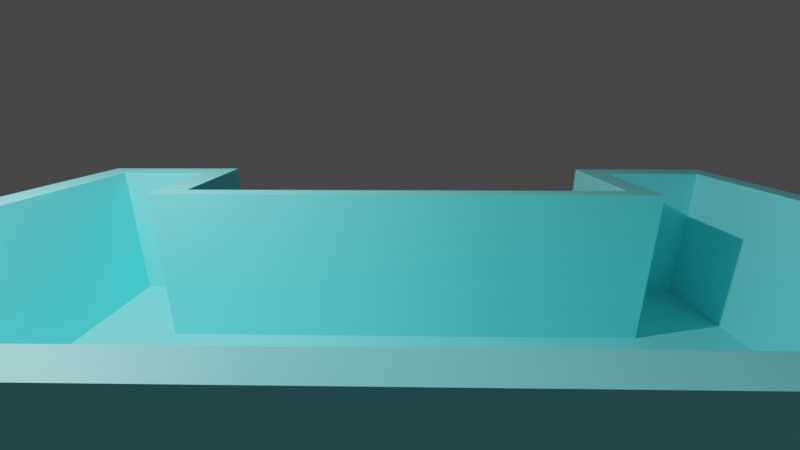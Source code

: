 # Source: building.blend  (saved by Blender 3.4.6; exported with 4.5.12 LTS)
import bpy
from mathutils import Matrix  # noqa: F401  (used for matrix-valued properties, if any)

bpy.ops.wm.read_factory_settings(use_empty=True)
scene = bpy.context.scene
scene.name = 'Scene'

# ---- collections
col_collection = bpy.data.collections.new('Collection'); scene.collection.children.link(col_collection)

# ---- materials (node trees are filled in below, after node groups)
mat_material_001 = bpy.data.materials.new('Material.001')
mat_material_001.use_transparent_shadow = False

# ---- material node trees
mat_material_001.use_nodes = True; mat_material_001.node_tree.nodes.clear()
_N = mat_material_001.node_tree.nodes; _L = mat_material_001.node_tree.links
n0 = _N.new('ShaderNodeBsdfPrincipled'); n0.name = 'Principled BSDF'; n0.location = (10, 300)
n0.distribution = 'GGX'
n0.subsurface_method = 'RANDOM_WALK_SKIN'
n0.inputs[0].default_value = (0.2596, 0.9713, 1.0, 1.0)
n0.inputs[3].default_value = 1.45
n0.inputs[27].default_value = (0.0, 0.0, 0.0, 1.0)
n0.inputs[28].default_value = 1.0
n1 = _N.new('ShaderNodeOutputMaterial'); n1.name = 'Material Output'; n1.location = (300, 300)
_L.new(n0.outputs[0], n1.inputs[0])
n1.is_active_output = True

# ---- world
world_world = bpy.data.worlds.new('World'); scene.world = world_world
world_world.use_nodes = True; world_world.node_tree.nodes.clear()
_N = world_world.node_tree.nodes; _L = world_world.node_tree.links
n0 = _N.new('ShaderNodeOutputWorld'); n0.name = 'World Output'; n0.location = (300, 300)
n1 = _N.new('ShaderNodeBackground'); n1.name = 'Background'; n1.location = (10, 300)
n1.inputs[0].default_value = (0.05088, 0.05088, 0.05088, 1.0)
_L.new(n1.outputs[0], n0.inputs[0])
n0.is_active_output = True
world_world.color = (0.05088, 0.05088, 0.05088)
world_world.use_sun_shadow = False
world_world.sun_shadow_jitter_overblur = 0.0

# ---- cameras
cam_camera = bpy.data.cameras.new('Camera')
cam_camera.clip_end = 100.0
cam_camera.lens = 17.72
cam_camera.ortho_scale = 7.314

# ---- lights
light_light = bpy.data.lights.new('Light', 'POINT')
light_light.transmission_factor = 0.0
light_light.energy = 1000.0
light_light.shadow_soft_size = 0.1
light_light.shadow_maximum_resolution = 0.006
light_light.use_absolute_resolution = True

# ---- meshes
me_plane = bpy.data.meshes.new('Plane')
me_plane.from_pydata([(-1.0, -0.9747, 0.0), (1.0, -0.9747, 0.0), (-1.0, 1.0, 0.0), (1.0, 1.0, 0.0), (-1.0, 0.8987, 0.0), (1.0, 0.8987, 0.0), (-1.0, -0.8228, 0.0), (1.0, -0.8228, 0.0), (1.0, -0.3671, 0.0), (-1.0, -0.3671, 0.0), (1.0, -0.2785, 0.0), (-1.0, -0.2785, 0.0), (-0.9444, -0.9747, 0.0), (-0.9444, 1.0, 0.0), (-0.9444, 0.8987, 0.0), (-0.9444, -0.8228, 0.0), (-0.9444, -0.3671, 0.0), (-0.9444, -0.2785, 0.0), (1.0, 0.6428, 0.0), (-1.0, 0.6428, 0.0), (-0.9444, 0.6428, 0.0), (-1.0, 0.2205, 0.0), (1.0, 0.2205, 0.0), (-0.9444, 0.2205, 0.0), (-0.6597, -0.9747, 0.0), (-0.6597, 1.0, 0.0), (-0.6597, 0.8987, 0.0), (-0.6597, -0.8228, 0.0), (-0.6597, -0.3671, 0.0), (-0.6597, -0.2785, 0.0), (-0.6597, 0.6428, 0.0), (-0.6597, 0.2205, 0.0), (-0.5906, -0.9747, 0.0), (-0.5906, 1.0, 0.0), (-0.5906, 0.8987, 0.0), (-0.5906, -0.8228, 0.0), (-0.5906, -0.3671, 0.0), (-0.5906, -0.2785, 0.0), (-0.5906, 0.6428, 0.0), (-0.5906, 0.2205, 0.0), (0.917, -0.9747, 0.0), (0.917, 1.0, 0.0), (0.917, 0.8987, 0.0), (0.917, -0.8228, 0.0), (0.917, -0.3671, 0.0), (0.917, -0.2785, 0.0), (0.917, 0.6428, 0.0), (0.917, 0.2205, 0.0), (0.6542, 1.0, 0.0), (0.6542, 0.8987, 0.0), (0.6542, -0.8228, 0.0), (0.6542, -0.3671, 0.0), (0.6542, -0.2785, 0.0), (0.6542, 0.6428, 0.0), (0.6542, 0.2205, 0.0), (0.6542, -0.9747, 0.0), (0.5782, 1.0, 0.0), (0.5782, 0.8987, 0.0), (0.5782, -0.8228, 0.0), (0.5782, -0.3671, 0.0), (0.5782, -0.2785, 0.0), (0.5782, 0.6428, 0.0), (0.5782, 0.2205, 0.0), (0.5782, -0.9747, 0.0), (-1.0, -0.8228, 0.7142), (-1.0, -0.9747, 0.7142), (0.917, -0.9747, 0.7142), (1.0, -0.9747, 0.7142), (1.0, 0.8987, 0.7142), (1.0, 1.0, 0.7142), (-0.9444, 1.0, 0.7142), (-1.0, 1.0, 0.7142), (-1.0, 0.8987, 0.7142), (1.0, 0.6428, 0.7142), (-0.9444, 0.8987, 0.7142), (-1.0, -0.3671, 0.7142), (1.0, -0.8228, 0.7142), (-0.9444, -0.8228, 0.7142), (1.0, -0.3671, 0.7142), (-1.0, -0.2785, 0.7142), (-0.9444, -0.3671, 0.7142), (1.0, -0.2785, 0.7142), (-1.0, 0.2205, 0.7142), (-0.9444, -0.2785, 0.7142), (-0.9444, -0.9747, 0.7142), (-0.6597, 1.0, 0.7142), (-0.6597, 0.8987, 0.7142), (-0.6597, -0.8228, 0.7142), (-0.9444, 0.6428, 0.7142), (1.0, 0.2205, 0.7142), (-1.0, 0.6428, 0.7142), (-0.9444, 0.2205, 0.7142), (-0.6597, -0.9747, 0.7142), (-0.5906, 1.0, 0.7142), (-0.5906, 0.8987, 0.7142), (-0.5906, -0.8228, 0.7142), (-0.5906, -0.3671, 0.7142), (-0.6597, -0.3671, 0.7142), (-0.5906, -0.2785, 0.7142), (-0.6597, -0.2785, 0.7142), (-0.5906, -0.9747, 0.7142), (0.5782, 1.0, 0.7142), (0.5782, 0.8987, 0.7142), (0.5782, -0.3671, 0.7142), (0.5782, -0.2785, 0.7142), (0.6542, -0.9747, 0.7142), (0.917, 1.0, 0.7142), (0.917, 0.8987, 0.7142), (0.917, -0.8228, 0.7142), (0.917, -0.3671, 0.7142), (0.917, -0.2785, 0.7142), (0.917, 0.6428, 0.7142), (0.917, 0.2205, 0.7142), (0.6542, 1.0, 0.7142), (0.6542, 0.8987, 0.7142), (0.6542, -0.8228, 0.7142), (0.5782, -0.9747, 0.7142), (0.6542, -0.3671, 0.7142), (0.6542, -0.2785, 0.7142), (0.5782, -0.8228, 0.7142), (0.917, -0.9747, 0.4758), (1.0, -0.9747, 0.4758), (1.0, 0.2205, 0.4758), (1.0, 0.6428, 0.4758), (0.5782, 1.0, 0.4758), (-0.5906, 1.0, 0.4758), (-1.0, -0.8228, 0.4758), (-1.0, -0.9747, 0.4758), (-0.6597, -0.9747, 0.4758), (-0.5906, -0.9747, 0.4758), (-1.0, 0.6428, 0.4758), (-1.0, 0.8987, 0.4758), (1.0, 1.0, 0.4758), (1.0, 0.8987, 0.4758), (-1.0, 1.0, 0.4758), (-0.9444, 1.0, 0.4758), (0.5782, -0.8228, 0.4758), (0.5782, -0.3671, 0.4758), (0.6542, 1.0, 0.4758), (0.917, 1.0, 0.4758), (-0.5906, -0.3671, 0.4758), (0.5782, -0.9747, 0.4758), (-1.0, 0.2205, 0.4758), (1.0, -0.2785, 0.4758), (-1.0, -0.3671, 0.4758), (1.0, -0.8228, 0.4758), (1.0, -0.3671, 0.4758), (0.6542, -0.9747, 0.4758), (-0.5906, -0.8228, 0.4758), (-0.9444, -0.9747, 0.4758), (-1.0, -0.2785, 0.4758), (-0.6597, 1.0, 0.4758), (1.0, 0.5789, 0.0), (-0.9444, 0.5789, 0.0), (-1.0, 0.5789, 0.0), (-0.6597, 0.5789, 0.0), (-0.5906, 0.5789, 0.0), (0.917, 0.5789, 0.0), (0.6542, 0.5789, 0.0), (0.5782, 0.5789, 0.0), (1.0, 0.5789, 0.7142), (-0.9444, 0.5789, 0.7142), (-1.0, 0.5789, 0.7142), (0.917, 0.5789, 0.7142), (-1.0, 0.5789, 0.4758), (1.0, 0.5789, 0.4758), (-1.0, 0.3076, 0.0), (-1.0, 0.3076, 0.7142), (1.0, 0.3076, 0.4758), (1.0, 0.3076, 0.0), (-0.9444, 0.3076, 0.0), (-0.6597, 0.3076, 0.0), (-0.5906, 0.3076, 0.0), (0.917, 0.3076, 0.0), (0.6542, 0.3076, 0.0), (0.5782, 0.3076, 0.0), (1.0, 0.3076, 0.7142), (-0.9444, 0.3076, 0.7142), (0.917, 0.3076, 0.7142), (-1.0, 0.3076, 0.4758), (0.917, 0.8987, 0.4945), (0.917, -0.8228, 0.4945), (-0.9444, 0.6428, 0.4945), (-0.9444, 0.8987, 0.4945), (0.917, -0.3671, 0.4945), (0.917, 0.6428, 0.4945), (0.917, 0.2205, 0.4945), (0.917, -0.2785, 0.4945), (0.6542, -0.2785, 0.4945), (0.5782, -0.2785, 0.4945), (-0.9444, -0.3671, 0.4945), (-0.9444, -0.2785, 0.4945), (-0.6597, -0.2785, 0.4945), (-0.6597, -0.3671, 0.4945), (0.5782, 0.8987, 0.4945), (0.6542, 0.8987, 0.4945), (-0.6597, -0.8228, 0.4945), (-0.9444, -0.8228, 0.4945), (-0.5906, 0.8987, 0.4945), (-0.9444, 0.2205, 0.4945), (-0.5906, -0.2785, 0.4945), (0.6542, -0.8228, 0.4945), (-0.6597, 0.8987, 0.4945), (0.6542, -0.3671, 0.4945), (0.917, 0.5789, 0.4945), (-0.9444, 0.5789, 0.4945), (-0.9444, 0.3076, 0.4945), (0.917, 0.3076, 0.4945)], [], [(136, 141, 116, 119), (134, 131, 72, 71), (140, 137, 103, 96), (139, 138, 113, 106), (137, 136, 119, 103), (135, 134, 71, 70), (205, 182, 88, 161), (133, 132, 69, 68), (131, 130, 90, 72), (198, 194, 102, 94), (180, 185, 111, 107), (120, 121, 67, 66), (165, 123, 73, 160), (124, 125, 93, 101), (17, 29, 31, 23), (153, 155, 30, 20), (16, 28, 29, 17), (15, 27, 28, 16), (126, 127, 65, 64), (20, 30, 26, 14), (128, 129, 100, 92), (29, 37, 39, 31), (155, 156, 38, 30), (184, 181, 108, 109), (182, 183, 74, 88), (187, 184, 109, 110), (30, 38, 34, 26), (207, 186, 112, 178), (52, 45, 47, 54), (158, 157, 46, 53), (51, 44, 45, 52), (50, 43, 44, 51), (197, 190, 80, 77), (53, 46, 42, 49), (186, 187, 110, 112), (188, 189, 104, 118), (61, 53, 49, 57), (190, 191, 83, 80), (193, 196, 87, 97), (192, 193, 97, 99), (159, 158, 53, 61), (60, 52, 54, 62), (37, 60, 62, 39), (156, 159, 61, 38), (194, 195, 114, 102), (35, 58, 59, 36), (32, 63, 58, 35), (38, 61, 57, 34), (196, 197, 77, 87), (107, 68, 69, 106), (111, 73, 68, 107), (66, 67, 76, 108), (108, 76, 78, 109), (109, 78, 81, 110), (75, 80, 83, 79), (64, 77, 80, 75), (65, 84, 77, 64), (90, 88, 74, 72), (72, 74, 70, 71), (162, 161, 88, 90), (163, 160, 73, 111), (110, 81, 89, 112), (79, 83, 91, 82), (84, 92, 87, 77), (74, 86, 85, 70), (97, 96, 98, 99), (87, 95, 96, 97), (92, 100, 95, 87), (86, 94, 93, 85), (105, 66, 108, 115), (114, 107, 106, 113), (102, 114, 113, 101), (116, 105, 115, 119), (119, 115, 117, 103), (103, 117, 118, 104), (96, 103, 104, 98), (94, 102, 101, 93), (195, 180, 107, 114), (189, 200, 98, 104), (123, 133, 68, 73), (181, 201, 115, 108), (179, 142, 82, 167), (143, 122, 89, 81), (144, 126, 64, 75), (191, 199, 91, 83), (121, 145, 76, 67), (145, 146, 78, 76), (141, 147, 105, 116), (148, 140, 96, 95), (149, 128, 92, 84), (150, 144, 75, 79), (129, 148, 95, 100), (125, 151, 85, 93), (202, 198, 94, 86), (146, 143, 81, 78), (142, 150, 79, 82), (201, 203, 117, 115), (147, 120, 66, 105), (203, 188, 118, 117), (132, 139, 106, 69), (200, 192, 99, 98), (127, 149, 84, 65), (151, 135, 70, 85), (183, 202, 86, 74), (138, 124, 101, 113), (48, 56, 124, 138), (25, 13, 135, 151), (0, 12, 149, 127), (3, 41, 139, 132), (55, 40, 120, 147), (21, 11, 150, 142), (8, 10, 143, 146), (33, 25, 151, 125), (32, 35, 148, 129), (11, 9, 144, 150), (12, 24, 128, 149), (35, 36, 140, 148), (63, 55, 147, 141), (7, 8, 146, 145), (1, 7, 145, 121), (9, 6, 126, 144), (10, 22, 122, 143), (166, 21, 142, 179), (18, 5, 133, 123), (24, 32, 129, 128), (6, 0, 127, 126), (56, 33, 125, 124), (152, 18, 123, 165), (40, 1, 121, 120), (4, 19, 130, 131), (5, 3, 132, 133), (13, 2, 134, 135), (59, 58, 136, 137), (41, 48, 138, 139), (36, 59, 137, 140), (2, 4, 131, 134), (58, 63, 141, 136), (169, 152, 165, 168), (19, 154, 164, 130), (130, 164, 162, 90), (178, 176, 160, 163), (167, 177, 161, 162), (172, 175, 159, 156), (175, 174, 158, 159), (174, 173, 157, 158), (185, 204, 163, 111), (171, 172, 156, 155), (170, 171, 155, 153), (168, 165, 160, 176), (206, 205, 161, 177), (199, 206, 177, 91), (122, 168, 176, 89), (23, 31, 171, 170), (31, 39, 172, 171), (54, 47, 173, 174), (62, 54, 174, 175), (39, 62, 175, 172), (82, 91, 177, 167), (112, 89, 176, 178), (22, 169, 168, 122), (170, 166, 179, 206), (164, 179, 167, 162), (204, 207, 178, 163), (157, 173, 207, 204), (23, 170, 206, 199), (153, 154, 166, 170), (46, 157, 204, 185), (14, 26, 202, 183), (37, 29, 192, 200), (51, 52, 188, 203), (50, 51, 203, 201), (26, 34, 198, 202), (17, 23, 199, 191), (43, 50, 201, 181), (60, 37, 200, 189), (49, 42, 180, 195), (27, 15, 197, 196), (57, 49, 195, 194), (29, 28, 193, 192), (28, 27, 196, 193), (16, 17, 191, 190), (52, 60, 189, 188), (47, 45, 187, 186), (15, 16, 190, 197), (173, 47, 186, 207), (45, 44, 184, 187), (20, 14, 183, 182), (44, 43, 181, 184), (42, 46, 185, 180), (34, 57, 194, 198), (153, 20, 182, 205), (206, 179, 164, 205), (205, 164, 154, 153)])
_uv = me_plane.uv_layers.new(name='UVMap')
_uv.uv.foreach_set('vector', [0.7891, 0.07692, 0.7891, 0.0, 0.7891, 0.0, 0.7891, 0.07692, 0.0, 0.0, 0.0, 0.0, 0.0, 0.0, 0.0, 0.0, 0.2047, 0.3077, 0.7891, 0.3077, 0.7891, 0.3077, 0.2047, 0.3077, 0.0, 0.0, 0.0, 0.0, 0.0, 0.0, 0.0, 0.0, 0.7891, 0.3077, 0.7891, 0.07692, 0.7891, 0.07692, 0.7891, 0.3077, 0.0, 0.0, 0.0, 0.0, 0.0, 0.0, 0.0, 0.0, 0.02778, 0.7868, 0.02778, 0.8191, 0.02778, 0.8191, 0.02778, 0.7868, 0.0, 0.0, 0.0, 0.0, 0.0, 0.0, 0.0, 0.0, 0.0, 0.0, 0.0, 0.0, 0.0, 0.0, 0.0, 0.0, 0.2047, 0.9487, 0.7891, 0.9487, 0.7891, 0.9487, 0.2047, 0.9487, 0.9585, 0.9487, 0.9585, 0.8191, 0.9585, 0.8191, 0.9585, 0.9487, 0.0, 0.0, 0.0, 0.0, 0.0, 0.0, 0.0, 0.0, 0.0, 0.0, 0.0, 0.0, 0.0, 0.0, 0.0, 0.0, 0.0, 0.0, 0.0, 0.0, 0.0, 0.0, 0.0, 0.0, 0.02778, 0.3526, 0.1701, 0.3526, 0.1701, 0.6053, 0.02778, 0.6053, 0.02778, 0.7868, 0.1701, 0.7868, 0.1701, 0.8191, 0.02778, 0.8191, 0.02778, 0.3077, 0.1701, 0.3077, 0.1701, 0.3526, 0.02778, 0.3526, 0.02778, 0.07692, 0.1701, 0.07692, 0.1701, 0.3077, 0.02778, 0.3077, 0.0, 0.0, 0.0, 0.0, 0.0, 0.0, 0.0, 0.0, 0.02778, 0.8191, 0.1701, 0.8191, 0.1701, 0.9487, 0.02778, 0.9487, 0.0, 0.0, 0.0, 0.0, 0.0, 0.0, 0.0, 0.0, 0.1701, 0.3526, 0.2047, 0.3526, 0.2047, 0.6053, 0.1701, 0.6053, 0.1701, 0.7868, 0.2047, 0.7868, 0.2047, 0.8191, 0.1701, 0.8191, 0.9585, 0.3077, 0.9585, 0.07692, 0.9585, 0.07692, 0.9585, 0.3077, 0.02778, 0.8191, 0.02778, 0.9487, 0.02778, 0.9487, 0.02778, 0.8191, 0.9585, 0.3526, 0.9585, 0.3077, 0.9585, 0.3077, 0.9585, 0.3526, 0.1701, 0.8191, 0.2047, 0.8191, 0.2047, 0.9487, 0.1701, 0.9487, 0.9585, 0.6494, 0.9585, 0.6053, 0.9585, 0.6053, 0.9585, 0.6494, 0.8271, 0.3526, 0.9585, 0.3526, 0.9585, 0.6053, 0.8271, 0.6053, 0.8271, 0.7868, 0.9585, 0.7868, 0.9585, 0.8191, 0.8271, 0.8191, 0.8271, 0.3077, 0.9585, 0.3077, 0.9585, 0.3526, 0.8271, 0.3526, 0.8271, 0.07692, 0.9585, 0.07692, 0.9585, 0.3077, 0.8271, 0.3077, 0.02778, 0.07692, 0.02778, 0.3077, 0.02778, 0.3077, 0.02778, 0.07692, 0.8271, 0.8191, 0.9585, 0.8191, 0.9585, 0.9487, 0.8271, 0.9487, 0.9585, 0.6053, 0.9585, 0.3526, 0.9585, 0.3526, 0.9585, 0.6053, 0.8271, 0.3526, 0.7891, 0.3526, 0.7891, 0.3526, 0.8271, 0.3526, 0.7891, 0.8191, 0.8271, 0.8191, 0.8271, 0.9487, 0.7891, 0.9487, 0.02778, 0.3077, 0.02778, 0.3526, 0.02778, 0.3526, 0.02778, 0.3077, 0.1701, 0.3077, 0.1701, 0.07692, 0.1701, 0.07692, 0.1701, 0.3077, 0.1701, 0.3526, 0.1701, 0.3077, 0.1701, 0.3077, 0.1701, 0.3526, 0.7891, 0.7868, 0.8271, 0.7868, 0.8271, 0.8191, 0.7891, 0.8191, 0.7891, 0.3526, 0.8271, 0.3526, 0.8271, 0.6053, 0.7891, 0.6053, 0.2047, 0.3526, 0.7891, 0.3526, 0.7891, 0.6053, 0.2047, 0.6053, 0.2047, 0.7868, 0.7891, 0.7868, 0.7891, 0.8191, 0.2047, 0.8191, 0.7891, 0.9487, 0.8271, 0.9487, 0.8271, 0.9487, 0.7891, 0.9487, 0.2047, 0.07692, 0.7891, 0.07692, 0.7891, 0.3077, 0.2047, 0.3077, 0.2047, 0.0, 0.7891, 0.0, 0.7891, 0.07692, 0.2047, 0.07692, 0.2047, 0.8191, 0.7891, 0.8191, 0.7891, 0.9487, 0.2047, 0.9487, 0.1701, 0.07692, 0.02778, 0.07692, 0.02778, 0.07692, 0.1701, 0.07692, 0.9585, 0.9487, 1.0, 0.9487, 1.0, 1.0, 0.9585, 1.0, 0.9585, 0.8191, 1.0, 0.8191, 1.0, 0.9487, 0.9585, 0.9487, 0.9585, 0.0, 1.0, 0.0, 1.0, 0.07692, 0.9585, 0.07692, 0.9585, 0.07692, 1.0, 0.07692, 1.0, 0.3077, 0.9585, 0.3077, 0.9585, 0.3077, 1.0, 0.3077, 1.0, 0.3526, 0.9585, 0.3526, 0.0, 0.3077, 0.02778, 0.3077, 0.02778, 0.3526, 0.0, 0.3526, 0.0, 0.07692, 0.02778, 0.07692, 0.02778, 0.3077, 0.0, 0.3077, 0.0, 0.0, 0.02778, 0.0, 0.02778, 0.07692, 0.0, 0.07692, 0.0, 0.8191, 0.02778, 0.8191, 0.02778, 0.9487, 0.0, 0.9487, 0.0, 0.9487, 0.02778, 0.9487, 0.02778, 1.0, 0.0, 1.0, 0.0, 0.7868, 0.02778, 0.7868, 0.02778, 0.8191, 0.0, 0.8191, 0.9585, 0.7868, 1.0, 0.7868, 1.0, 0.8191, 0.9585, 0.8191, 0.9585, 0.3526, 1.0, 0.3526, 1.0, 0.6053, 0.9585, 0.6053, 0.0, 0.3526, 0.02778, 0.3526, 0.02778, 0.6053, 0.0, 0.6053, 0.02778, 0.0, 0.1701, 0.0, 0.1701, 0.07692, 0.02778, 0.07692, 0.02778, 0.9487, 0.1701, 0.9487, 0.1701, 1.0, 0.02778, 1.0, 0.1701, 0.3077, 0.2047, 0.3077, 0.2047, 0.3526, 0.1701, 0.3526, 0.1701, 0.07692, 0.2047, 0.07692, 0.2047, 0.3077, 0.1701, 0.3077, 0.1701, 0.0, 0.2047, 0.0, 0.2047, 0.07692, 0.1701, 0.07692, 0.1701, 0.9487, 0.2047, 0.9487, 0.2047, 1.0, 0.1701, 1.0, 0.8271, 0.0, 0.9585, 0.0, 0.9585, 0.07692, 0.8271, 0.07692, 0.8271, 0.9487, 0.9585, 0.9487, 0.9585, 1.0, 0.8271, 1.0, 0.7891, 0.9487, 0.8271, 0.9487, 0.8271, 1.0, 0.7891, 1.0, 0.7891, 0.0, 0.8271, 0.0, 0.8271, 0.07692, 0.7891, 0.07692, 0.7891, 0.07692, 0.8271, 0.07692, 0.8271, 0.3077, 0.7891, 0.3077, 0.7891, 0.3077, 0.8271, 0.3077, 0.8271, 0.3526, 0.7891, 0.3526, 0.2047, 0.3077, 0.7891, 0.3077, 0.7891, 0.3526, 0.2047, 0.3526, 0.2047, 0.9487, 0.7891, 0.9487, 0.7891, 1.0, 0.2047, 1.0, 0.8271, 0.9487, 0.9585, 0.9487, 0.9585, 0.9487, 0.8271, 0.9487, 0.7891, 0.3526, 0.2047, 0.3526, 0.2047, 0.3526, 0.7891, 0.3526, 0.0, 0.0, 0.0, 0.0, 0.0, 0.0, 0.0, 0.0, 0.9585, 0.07692, 0.8271, 0.07692, 0.8271, 0.07692, 0.9585, 0.07692, 0.0, 0.0, 0.0, 0.0, 0.0, 0.0, 0.0, 0.0, 0.0, 0.0, 0.0, 0.0, 0.0, 0.0, 0.0, 0.0, 0.0, 0.0, 0.0, 0.0, 0.0, 0.0, 0.0, 0.0, 0.02778, 0.3526, 0.02778, 0.6053, 0.02778, 0.6053, 0.02778, 0.3526, 0.0, 0.0, 0.0, 0.0, 0.0, 0.0, 0.0, 0.0, 0.0, 0.0, 0.0, 0.0, 0.0, 0.0, 0.0, 0.0, 0.0, 0.0, 0.0, 0.0, 0.0, 0.0, 0.0, 0.0, 0.2047, 0.07692, 0.2047, 0.3077, 0.2047, 0.3077, 0.2047, 0.07692, 0.0, 0.0, 0.0, 0.0, 0.0, 0.0, 0.0, 0.0, 0.0, 0.0, 0.0, 0.0, 0.0, 0.0, 0.0, 0.0, 0.2047, 0.0, 0.2047, 0.07692, 0.2047, 0.07692, 0.2047, 0.0, 0.0, 0.0, 0.0, 0.0, 0.0, 0.0, 0.0, 0.0, 0.1701, 0.9487, 0.2047, 0.9487, 0.2047, 0.9487, 0.1701, 0.9487, 0.0, 0.0, 0.0, 0.0, 0.0, 0.0, 0.0, 0.0, 0.0, 0.0, 0.0, 0.0, 0.0, 0.0, 0.0, 0.0, 0.8271, 0.07692, 0.8271, 0.3077, 0.8271, 0.3077, 0.8271, 0.07692, 0.0, 0.0, 0.0, 0.0, 0.0, 0.0, 0.0, 0.0, 0.8271, 0.3077, 0.8271, 0.3526, 0.8271, 0.3526, 0.8271, 0.3077, 0.0, 0.0, 0.0, 0.0, 0.0, 0.0, 0.0, 0.0, 0.2047, 0.3526, 0.1701, 0.3526, 0.1701, 0.3526, 0.2047, 0.3526, 0.0, 0.0, 0.0, 0.0, 0.0, 0.0, 0.0, 0.0, 0.0, 0.0, 0.0, 0.0, 0.0, 0.0, 0.0, 0.0, 0.02778, 0.9487, 0.1701, 0.9487, 0.1701, 0.9487, 0.02778, 0.9487, 0.0, 0.0, 0.0, 0.0, 0.0, 0.0, 0.0, 0.0, 0.0, 0.0, 0.0, 0.0, 0.0, 0.0, 0.0, 0.0, 0.0, 0.0, 0.0, 0.0, 0.0, 0.0, 0.0, 0.0, 0.0, 0.0, 0.0, 0.0, 0.0, 0.0, 0.0, 0.0, 0.0, 0.0, 0.0, 0.0, 0.0, 0.0, 0.0, 0.0, 0.0, 0.0, 0.0, 0.0, 0.0, 0.0, 0.0, 0.0, 0.0, 0.0, 0.0, 0.0, 0.0, 0.0, 0.0, 0.0, 0.0, 0.0, 0.0, 0.0, 0.0, 0.0, 0.0, 0.0, 0.0, 0.0, 0.0, 0.0, 0.0, 0.0, 0.0, 0.0, 0.2047, 0.0, 0.2047, 0.07692, 0.2047, 0.07692, 0.2047, 0.0, 0.0, 0.0, 0.0, 0.0, 0.0, 0.0, 0.0, 0.0, 0.0, 0.0, 0.0, 0.0, 0.0, 0.0, 0.0, 0.0, 0.2047, 0.07692, 0.2047, 0.3077, 0.2047, 0.3077, 0.2047, 0.07692, 0.0, 0.0, 0.0, 0.0, 0.0, 0.0, 0.0, 0.0, 0.0, 0.0, 0.0, 0.0, 0.0, 0.0, 0.0, 0.0, 0.0, 0.0, 0.0, 0.0, 0.0, 0.0, 0.0, 0.0, 0.0, 0.0, 0.0, 0.0, 0.0, 0.0, 0.0, 0.0, 0.0, 0.0, 0.0, 0.0, 0.0, 0.0, 0.0, 0.0, 0.0, 0.0, 0.0, 0.0, 0.0, 0.0, 0.0, 0.0, 0.0, 0.0, 0.0, 0.0, 0.0, 0.0, 0.0, 0.0, 0.0, 0.0, 0.0, 0.0, 0.0, 0.0, 0.0, 0.0, 0.0, 0.0, 0.0, 0.0, 0.0, 0.0, 0.0, 0.0, 0.0, 0.0, 0.0, 0.0, 0.0, 0.0, 0.0, 0.0, 0.0, 0.0, 0.0, 0.0, 0.0, 0.0, 0.0, 0.0, 0.0, 0.0, 0.0, 0.0, 0.0, 0.0, 0.0, 0.0, 0.0, 0.0, 0.0, 0.0, 0.0, 0.0, 0.0, 0.0, 0.0, 0.0, 0.0, 0.0, 0.0, 0.0, 0.0, 0.0, 0.0, 0.0, 0.0, 0.0, 0.0, 0.0, 0.0, 0.0, 0.7891, 0.3077, 0.7891, 0.07692, 0.7891, 0.07692, 0.7891, 0.3077, 0.0, 0.0, 0.0, 0.0, 0.0, 0.0, 0.0, 0.0, 0.2047, 0.3077, 0.7891, 0.3077, 0.7891, 0.3077, 0.2047, 0.3077, 0.0, 0.0, 0.0, 0.0, 0.0, 0.0, 0.0, 0.0, 0.7891, 0.07692, 0.7891, 0.0, 0.7891, 0.0, 0.7891, 0.07692, 0.0, 0.0, 0.0, 0.0, 0.0, 0.0, 0.0, 0.0, 0.0, 0.0, 0.0, 0.0, 0.0, 0.0, 0.0, 0.0, 0.0, 0.0, 0.0, 0.0, 0.0, 0.0, 0.0, 0.0, 0.9585, 0.6494, 1.0, 0.6494, 1.0, 0.7868, 0.9585, 0.7868, 0.0, 0.6494, 0.02778, 0.6494, 0.02778, 0.7868, 0.0, 0.7868, 0.2047, 0.6494, 0.7891, 0.6494, 0.7891, 0.7868, 0.2047, 0.7868, 0.7891, 0.6494, 0.8271, 0.6494, 0.8271, 0.7868, 0.7891, 0.7868, 0.8271, 0.6494, 0.9585, 0.6494, 0.9585, 0.7868, 0.8271, 0.7868, 0.9585, 0.8191, 0.9585, 0.7868, 0.9585, 0.7868, 0.9585, 0.8191, 0.1701, 0.6494, 0.2047, 0.6494, 0.2047, 0.7868, 0.1701, 0.7868, 0.02778, 0.6494, 0.1701, 0.6494, 0.1701, 0.7868, 0.02778, 0.7868, 0.0, 0.0, 0.0, 0.0, 0.0, 0.0, 0.0, 0.0, 0.02778, 0.6494, 0.02778, 0.7868, 0.02778, 0.7868, 0.02778, 0.6494, 0.02778, 0.6053, 0.02778, 0.6494, 0.02778, 0.6494, 0.02778, 0.6053, 0.0, 0.0, 0.0, 0.0, 0.0, 0.0, 0.0, 0.0, 0.02778, 0.6053, 0.1701, 0.6053, 0.1701, 0.6494, 0.02778, 0.6494, 0.1701, 0.6053, 0.2047, 0.6053, 0.2047, 0.6494, 0.1701, 0.6494, 0.8271, 0.6053, 0.9585, 0.6053, 0.9585, 0.6494, 0.8271, 0.6494, 0.7891, 0.6053, 0.8271, 0.6053, 0.8271, 0.6494, 0.7891, 0.6494, 0.2047, 0.6053, 0.7891, 0.6053, 0.7891, 0.6494, 0.2047, 0.6494, 0.0, 0.6053, 0.02778, 0.6053, 0.02778, 0.6494, 0.0, 0.6494, 0.9585, 0.6053, 1.0, 0.6053, 1.0, 0.6494, 0.9585, 0.6494, 0.0, 0.0, 0.0, 0.0, 0.0, 0.0, 0.0, 0.0, 0.0, 0.0, 0.0, 0.0, 0.0, 0.0, 0.0, 0.0, 0.0, 0.0, 0.0, 0.0, 0.0, 0.0, 0.0, 0.0, 0.9585, 0.7868, 0.9585, 0.6494, 0.9585, 0.6494, 0.9585, 0.7868, 0.9585, 0.7868, 0.9585, 0.6494, 0.9585, 0.6494, 0.9585, 0.7868, 0.02778, 0.6053, 0.02778, 0.6494, 0.02778, 0.6494, 0.02778, 0.6053, 0.0, 0.0, 0.0, 0.0, 0.0, 0.0, 0.0, 0.0, 0.9585, 0.8191, 0.9585, 0.7868, 0.9585, 0.7868, 0.9585, 0.8191, 0.02778, 0.9487, 0.1701, 0.9487, 0.1701, 0.9487, 0.02778, 0.9487, 0.2047, 0.3526, 0.1701, 0.3526, 0.1701, 0.3526, 0.2047, 0.3526, 0.8271, 0.3077, 0.8271, 0.3526, 0.8271, 0.3526, 0.8271, 0.3077, 0.8271, 0.07692, 0.8271, 0.3077, 0.8271, 0.3077, 0.8271, 0.07692, 0.1701, 0.9487, 0.2047, 0.9487, 0.2047, 0.9487, 0.1701, 0.9487, 0.02778, 0.3526, 0.02778, 0.6053, 0.02778, 0.6053, 0.02778, 0.3526, 0.9585, 0.07692, 0.8271, 0.07692, 0.8271, 0.07692, 0.9585, 0.07692, 0.7891, 0.3526, 0.2047, 0.3526, 0.2047, 0.3526, 0.7891, 0.3526, 0.8271, 0.9487, 0.9585, 0.9487, 0.9585, 0.9487, 0.8271, 0.9487, 0.1701, 0.07692, 0.02778, 0.07692, 0.02778, 0.07692, 0.1701, 0.07692, 0.7891, 0.9487, 0.8271, 0.9487, 0.8271, 0.9487, 0.7891, 0.9487, 0.1701, 0.3526, 0.1701, 0.3077, 0.1701, 0.3077, 0.1701, 0.3526, 0.1701, 0.3077, 0.1701, 0.07692, 0.1701, 0.07692, 0.1701, 0.3077, 0.02778, 0.3077, 0.02778, 0.3526, 0.02778, 0.3526, 0.02778, 0.3077, 0.8271, 0.3526, 0.7891, 0.3526, 0.7891, 0.3526, 0.8271, 0.3526, 0.9585, 0.6053, 0.9585, 0.3526, 0.9585, 0.3526, 0.9585, 0.6053, 0.02778, 0.07692, 0.02778, 0.3077, 0.02778, 0.3077, 0.02778, 0.07692, 0.9585, 0.6494, 0.9585, 0.6053, 0.9585, 0.6053, 0.9585, 0.6494, 0.9585, 0.3526, 0.9585, 0.3077, 0.9585, 0.3077, 0.9585, 0.3526, 0.02778, 0.8191, 0.02778, 0.9487, 0.02778, 0.9487, 0.02778, 0.8191, 0.9585, 0.3077, 0.9585, 0.07692, 0.9585, 0.07692, 0.9585, 0.3077, 0.9585, 0.9487, 0.9585, 0.8191, 0.9585, 0.8191, 0.9585, 0.9487, 0.2047, 0.9487, 0.7891, 0.9487, 0.7891, 0.9487, 0.2047, 0.9487, 0.02778, 0.7868, 0.02778, 0.8191, 0.02778, 0.8191, 0.02778, 0.7868, 0.0, 0.0, 0.0, 0.0, 0.0, 0.0, 0.0, 0.0, 0.0, 0.0, 0.0, 0.0, 0.0, 0.0, 0.0, 0.0])
me_plane.materials.append(mat_material_001)
me_plane.update()

# ---- objects
ob_light = bpy.data.objects.new('Light', light_light)
ob_camera = bpy.data.objects.new('Camera', cam_camera)
ob_empty = bpy.data.objects.new('Empty', None)
ob_plane = bpy.data.objects.new('Plane', me_plane)

# ---- transforms, parenting, visibility, modifiers, constraints
ob_light.location = (4.076, 1.005, 5.904)
ob_light.rotation_euler = (0.6503, 0.05522, 1.866)
ob_light.lock_rotations_4d = False
ob_light.empty_display_type = 'ARROWS'
ob_light.color = (0.0, 0.0, 0.0, 0.0)
ob_light.lineart.crease_threshold = 0.0
ob_camera.location = (-0.09567, 4.312, 3.391)
ob_camera.rotation_euler = (1.26, 0.0008862, -3.124)
ob_camera.lock_rotations_4d = False
ob_camera.empty_display_type = 'ARROWS'
ob_camera.color = (0.0, 0.0, 0.0, 0.0)
ob_camera.display_type = 'WIRE'
ob_camera.lineart.crease_threshold = 0.0
ob_empty.location = (0.0, -0.2354, 0.0)
ob_empty.scale = (1.258, 1.172, 0.7711)
ob_empty.empty_display_type = 'IMAGE'
ob_empty.empty_display_size = 9.19
ob_empty.empty_image_offset = (-0.4913, -0.4628)
ob_plane.location = (-0.03622, 0.0, 0.0)
ob_plane.scale = (5.243, 2.869, 3.043)

# ---- collection membership
col_collection.objects.link(ob_light)
col_collection.objects.link(ob_camera)
col_collection.objects.link(ob_empty)
col_collection.objects.link(ob_plane)

# ---- scene / render settings (as saved in the file)
scene.camera = ob_camera
scene.frame_start = 1; scene.frame_end = 250; scene.frame_set(1)
scene.render.engine = 'BLENDER_EEVEE_NEXT'
scene.cycles.sampling_pattern = 'TABULATED_SOBOL'
scene.cycles.use_light_tree = False
scene.view_settings.view_transform = 'Filmic'
bpy.context.view_layer.update()
